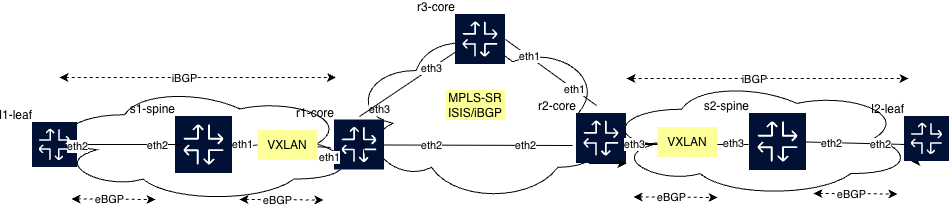

The diagram above was exported from draw.io. Its source (the exported page's mxGraphModel, read from the mxfile embedded in the PNG):
<mxGraphModel dx="1081" dy="591" grid="0" gridSize="10" guides="1" tooltips="1" connect="1" arrows="1" fold="1" page="1" pageScale="1" pageWidth="350" pageHeight="1075" background="none" math="0" shadow="0">
  <root>
    <mxCell id="0" />
    <mxCell id="1" parent="0" />
    <mxCell id="jD-qe-UTqGMKFSlI2qOc-19" value="" style="ellipse;shape=cloud;whiteSpace=wrap;html=1;" vertex="1" parent="1">
      <mxGeometry x="76" y="219" width="308" height="117" as="geometry" />
    </mxCell>
    <mxCell id="jD-qe-UTqGMKFSlI2qOc-17" value="" style="ellipse;shape=cloud;whiteSpace=wrap;html=1;" vertex="1" parent="1">
      <mxGeometry x="633" y="213.5" width="308" height="117" as="geometry" />
    </mxCell>
    <mxCell id="jD-qe-UTqGMKFSlI2qOc-6" value="" style="ellipse;shape=cloud;whiteSpace=wrap;html=1;" vertex="1" parent="1">
      <mxGeometry x="380" y="160" width="258" height="176" as="geometry" />
    </mxCell>
    <object label="r1-core" id="clab-basic-r1-core">
      <mxCell style="shape=image;imageAlign=center;imageVerticalAlign=middle;labelPosition=left;align=right;verticalLabelPosition=top;spacingLeft=0;verticalAlign=bottom;spacingTop=0;spacing=0;editableCssRules=\.st[0-2]$;labelBackgroundColor=none;aspect=fixed;imageAspect=0;image=data:image/svg+xml,(base64 omitted: 3284 chars);" parent="1" vertex="1">
        <mxGeometry x="362.99749999999983" y="253.5" width="50" height="50" as="geometry" />
      </mxCell>
    </object>
    <object label="r2-core" id="clab-basic-r2-core">
      <mxCell style="shape=image;imageAlign=center;imageVerticalAlign=middle;labelPosition=left;align=right;verticalLabelPosition=top;spacingLeft=0;verticalAlign=bottom;spacingTop=0;spacing=0;editableCssRules=\.st[0-2]$;labelBackgroundColor=none;aspect=fixed;imageAspect=0;image=data:image/svg+xml,(base64 omitted: 3284 chars);" parent="1" vertex="1">
        <mxGeometry x="604.9988037109373" y="247" width="50" height="50" as="geometry" />
      </mxCell>
    </object>
    <object label="r3-core" id="clab-basic-r3-core">
      <mxCell style="shape=image;imageAlign=center;imageVerticalAlign=middle;labelPosition=left;align=right;verticalLabelPosition=top;spacingLeft=0;verticalAlign=bottom;spacingTop=0;spacing=0;editableCssRules=\.st[0-2]$;labelBackgroundColor=none;aspect=fixed;imageAspect=0;image=data:image/svg+xml,(base64 omitted: 3284 chars);" parent="1" vertex="1">
        <mxGeometry x="484.0000537109373" y="148" width="50" height="50" as="geometry" />
      </mxCell>
    </object>
    <object label="l1-leaf" id="clab-basic-l1-leaf">
      <mxCell style="shape=image;imageAlign=center;imageVerticalAlign=middle;labelPosition=left;align=right;verticalLabelPosition=top;spacingLeft=0;verticalAlign=bottom;spacingTop=0;spacing=0;editableCssRules=\.st[0-2]$;labelBackgroundColor=none;aspect=fixed;imageAspect=0;image=data:image/svg+xml,(base64 omitted: 3284 chars);" parent="1" vertex="1">
        <mxGeometry x="60.9975" y="256" width="45" height="45" as="geometry" />
      </mxCell>
    </object>
    <mxCell id="jD-qe-UTqGMKFSlI2qOc-4" style="edgeStyle=orthogonalEdgeStyle;rounded=0;orthogonalLoop=1;jettySize=auto;html=1;exitX=0.25;exitY=1;exitDx=0;exitDy=0;" edge="1" parent="1" source="clab-basic-l2-leaf">
      <mxGeometry relative="1" as="geometry">
        <mxPoint x="940" y="295" as="targetPoint" />
      </mxGeometry>
    </mxCell>
    <object label="l2-leaf" id="clab-basic-l2-leaf">
      <mxCell style="shape=image;imageAlign=center;imageVerticalAlign=middle;labelPosition=left;align=right;verticalLabelPosition=top;spacingLeft=0;verticalAlign=bottom;spacingTop=0;spacing=0;editableCssRules=\.st[0-2]$;labelBackgroundColor=none;aspect=fixed;imageAspect=0;image=data:image/svg+xml,(base64 omitted: 3284 chars);" parent="1" vertex="1">
        <mxGeometry x="933.0026074218747" y="250" width="45" height="45" as="geometry" />
      </mxCell>
    </object>
    <object label="s1-spine" id="clab-basic-s1-spine">
      <mxCell style="shape=image;imageAlign=center;imageVerticalAlign=middle;labelPosition=left;align=right;verticalLabelPosition=top;spacingLeft=0;verticalAlign=bottom;spacingTop=0;spacing=0;editableCssRules=\.st[0-2]$;labelBackgroundColor=none;aspect=fixed;imageAspect=0;image=data:image/svg+xml,(base64 omitted: 3284 chars);" parent="1" vertex="1">
        <mxGeometry x="203.9962499999998" y="250" width="57" height="57" as="geometry" />
      </mxCell>
    </object>
    <object label="s2-spine" id="clab-basic-s2-spine">
      <mxCell style="shape=image;imageAlign=center;imageVerticalAlign=middle;labelPosition=left;align=right;verticalLabelPosition=top;spacingLeft=0;verticalAlign=bottom;spacingTop=0;spacing=0;editableCssRules=\.st[0-2]$;labelBackgroundColor=none;aspect=fixed;imageAspect=0;image=data:image/svg+xml,(base64 omitted: 3284 chars);" parent="1" vertex="1">
        <mxGeometry x="777.9976074218748" y="247" width="57" height="57" as="geometry" />
      </mxCell>
    </object>
    <object label="" src_label="eth2" trgt_label="eth2" source="clab-basic-r1-core" target="clab-basic-r2-core" id="link_id:link:clab-basic-r1-core:eth2:clab-basic-r2-core:eth2">
      <mxCell style="endArrow=none;jumpStyle=gap;exitY=0.5;exitX=1;noEdgeStyle=1;exitDx=0;exitDy=0;" parent="1" source="clab-basic-r1-core" edge="1">
        <mxGeometry relative="1" as="geometry">
          <mxPoint x="601" y="279" as="targetPoint" />
          <Array as="points">
            <mxPoint x="601" y="279" />
          </Array>
        </mxGeometry>
      </mxCell>
    </object>
    <mxCell id="link_id:link:clab-basic-r1-core:eth2:clab-basic-r2-core:eth2-src" value="eth2" style="edgeLabel;html=1;align=center;verticalAlign=middle;resizable=0;points=[];;" parent="link_id:link:clab-basic-r1-core:eth2:clab-basic-r2-core:eth2" vertex="1" connectable="0">
      <mxGeometry x="-0.5" width="39" height="25" relative="1" as="geometry">
        <mxPoint x="-19" y="-12" as="offset" />
      </mxGeometry>
    </mxCell>
    <mxCell id="link_id:link:clab-basic-r1-core:eth2:clab-basic-r2-core:eth2-trgt" value="eth2" style="edgeLabel;html=1;align=center;verticalAlign=middle;resizable=0;points=[];;" parent="link_id:link:clab-basic-r1-core:eth2:clab-basic-r2-core:eth2" vertex="1" connectable="0">
      <mxGeometry x="0.5" width="39" height="25" relative="-1" as="geometry">
        <mxPoint x="-19" y="-12" as="offset" />
      </mxGeometry>
    </mxCell>
    <object label="" src_label="eth1" trgt_label="eth1" source="clab-basic-r2-core" target="clab-basic-r3-core" id="link_id:link:clab-basic-r2-core:eth1:clab-basic-r3-core:eth1">
      <mxCell style="endArrow=none;jumpStyle=gap;entryY=0.5;entryX=1;noEdgeStyle=1;entryDx=0;entryDy=0;" parent="1" target="clab-basic-r3-core" edge="1">
        <mxGeometry relative="1" as="geometry">
          <mxPoint x="625" y="239" as="sourcePoint" />
        </mxGeometry>
      </mxCell>
    </object>
    <mxCell id="link_id:link:clab-basic-r2-core:eth1:clab-basic-r3-core:eth1-src" value="eth1" style="edgeLabel;html=1;align=center;verticalAlign=middle;resizable=0;points=[];;" parent="link_id:link:clab-basic-r2-core:eth1:clab-basic-r3-core:eth1" vertex="1" connectable="0">
      <mxGeometry x="-0.5" width="39" height="25" relative="1" as="geometry">
        <mxPoint x="-19" y="-12" as="offset" />
      </mxGeometry>
    </mxCell>
    <mxCell id="link_id:link:clab-basic-r2-core:eth1:clab-basic-r3-core:eth1-trgt" value="eth1" style="edgeLabel;html=1;align=center;verticalAlign=middle;resizable=0;points=[];;" parent="link_id:link:clab-basic-r2-core:eth1:clab-basic-r3-core:eth1" vertex="1" connectable="0">
      <mxGeometry x="0.5" width="39" height="25" relative="-1" as="geometry">
        <mxPoint x="-19" y="-12" as="offset" />
      </mxGeometry>
    </mxCell>
    <object label="" src_label="eth3" trgt_label="eth3" source="clab-basic-r2-core" target="clab-basic-s2-spine" id="link_id:link:clab-basic-r2-core:eth3:clab-basic-s2-spine:eth3">
      <mxCell style="endArrow=none;jumpStyle=gap;noEdgeStyle=1;" parent="1" edge="1" source="jD-qe-UTqGMKFSlI2qOc-18">
        <mxGeometry relative="1" as="geometry">
          <mxPoint x="655" y="278" as="sourcePoint" />
          <mxPoint x="777" y="278" as="targetPoint" />
          <Array as="points">
            <mxPoint x="655" y="278" />
          </Array>
        </mxGeometry>
      </mxCell>
    </object>
    <mxCell id="link_id:link:clab-basic-r2-core:eth3:clab-basic-s2-spine:eth3-trgt" value="eth3" style="edgeLabel;html=1;align=center;verticalAlign=middle;resizable=0;points=[];;" parent="link_id:link:clab-basic-r2-core:eth3:clab-basic-s2-spine:eth3" vertex="1" connectable="0">
      <mxGeometry x="0.5" width="39" height="25" relative="-1" as="geometry">
        <mxPoint x="4" y="-14" as="offset" />
      </mxGeometry>
    </mxCell>
    <object label="" src_label="eth2" trgt_label="eth2" source="clab-basic-l1-leaf" target="clab-basic-s1-spine" id="link_id:link:clab-basic-l1-leaf:eth2:clab-basic-s1-spine:eth2">
      <mxCell style="endArrow=none;jumpStyle=gap;entryY=0.5;entryX=0;noEdgeStyle=1;entryDx=0;entryDy=0;" parent="1" edge="1">
        <mxGeometry relative="1" as="geometry">
          <mxPoint x="111" y="278" as="sourcePoint" />
          <mxPoint x="209.9962499999997" y="278" as="targetPoint" />
        </mxGeometry>
      </mxCell>
    </object>
    <mxCell id="link_id:link:clab-basic-l1-leaf:eth2:clab-basic-s1-spine:eth2-src" value="eth2" style="edgeLabel;html=1;align=center;verticalAlign=middle;resizable=0;points=[];;" parent="link_id:link:clab-basic-l1-leaf:eth2:clab-basic-s1-spine:eth2" vertex="1" connectable="0">
      <mxGeometry x="-0.5" width="39" height="25" relative="1" as="geometry">
        <mxPoint x="-50" y="-11" as="offset" />
      </mxGeometry>
    </mxCell>
    <mxCell id="link_id:link:clab-basic-l1-leaf:eth2:clab-basic-s1-spine:eth2-trgt" value="eth2" style="edgeLabel;html=1;align=center;verticalAlign=middle;resizable=0;points=[];;" parent="link_id:link:clab-basic-l1-leaf:eth2:clab-basic-s1-spine:eth2" vertex="1" connectable="0">
      <mxGeometry x="0.5" width="39" height="25" relative="-1" as="geometry">
        <mxPoint x="-19" y="-12" as="offset" />
      </mxGeometry>
    </mxCell>
    <object label="" src_label="eth1" trgt_label="eth1" source="clab-basic-s1-spine" target="clab-basic-r1-core" id="link_id:link:clab-basic-s1-spine:eth1:clab-basic-r1-core:eth1">
      <mxCell style="endArrow=none;jumpStyle=gap;entryY=0.5;entryX=0;noEdgeStyle=1;entryDx=0;entryDy=0;" parent="1" edge="1" source="jD-qe-UTqGMKFSlI2qOc-21">
        <mxGeometry relative="1" as="geometry">
          <mxPoint x="262" y="281" as="sourcePoint" />
          <mxPoint x="358.99749999999995" y="281" as="targetPoint" />
        </mxGeometry>
      </mxCell>
    </object>
    <mxCell id="link_id:link:clab-basic-s1-spine:eth1:clab-basic-r1-core:eth1-trgt" value="eth1" style="edgeLabel;html=1;align=center;verticalAlign=middle;resizable=0;points=[];;" parent="link_id:link:clab-basic-s1-spine:eth1:clab-basic-r1-core:eth1" vertex="1" connectable="0">
      <mxGeometry x="0.5" width="39" height="25" relative="-1" as="geometry">
        <mxPoint x="-17" y="-2" as="offset" />
      </mxGeometry>
    </mxCell>
    <object label="" src_label="eth2" trgt_label="eth2" source="clab-basic-s2-spine" target="clab-basic-l2-leaf" id="link_id:link:clab-basic-s2-spine:eth2:clab-basic-l2-leaf:eth2">
      <mxCell style="endArrow=none;jumpStyle=gap;exitY=0.5;exitX=1;noEdgeStyle=1;exitDx=0;exitDy=0;" parent="1" source="clab-basic-s2-spine" edge="1">
        <mxGeometry relative="1" as="geometry">
          <mxPoint x="934" y="278" as="targetPoint" />
        </mxGeometry>
      </mxCell>
    </object>
    <mxCell id="link_id:link:clab-basic-s2-spine:eth2:clab-basic-l2-leaf:eth2-src" value="eth2" style="edgeLabel;html=1;align=center;verticalAlign=middle;resizable=0;points=[];;" parent="link_id:link:clab-basic-s2-spine:eth2:clab-basic-l2-leaf:eth2" vertex="1" connectable="0">
      <mxGeometry x="-0.5" width="39" height="25" relative="1" as="geometry">
        <mxPoint x="-19" y="-12" as="offset" />
      </mxGeometry>
    </mxCell>
    <mxCell id="link_id:link:clab-basic-s2-spine:eth2:clab-basic-l2-leaf:eth2-trgt" value="eth2" style="edgeLabel;html=1;align=center;verticalAlign=middle;resizable=0;points=[];;" parent="link_id:link:clab-basic-s2-spine:eth2:clab-basic-l2-leaf:eth2" vertex="1" connectable="0">
      <mxGeometry x="0.5" width="39" height="25" relative="-1" as="geometry">
        <mxPoint x="-19" y="-12" as="offset" />
      </mxGeometry>
    </mxCell>
    <mxCell id="Pm1AA4cnI4Jv0bs8bIC1-6" style="edgeStyle=orthogonalEdgeStyle;rounded=0;orthogonalLoop=1;jettySize=auto;html=1;exitX=0.25;exitY=1;exitDx=0;exitDy=0;entryX=1;entryY=1;entryDx=0;entryDy=0;" parent="1" source="clab-basic-r2-core" target="clab-basic-r2-core" edge="1">
      <mxGeometry relative="1" as="geometry" />
    </mxCell>
    <object label="" src_label="eth1" trgt_label="eth1" source="clab-basic-r2-core" target="clab-basic-r3-core" id="jD-qe-UTqGMKFSlI2qOc-1">
      <mxCell style="endArrow=none;jumpStyle=gap;entryY=0.5;entryX=1;noEdgeStyle=1;entryDx=0;entryDy=0;exitX=0;exitY=0.75;exitDx=0;exitDy=0;" edge="1" parent="1" source="jD-qe-UTqGMKFSlI2qOc-6">
        <mxGeometry relative="1" as="geometry">
          <mxPoint x="596" y="336.5" as="sourcePoint" />
          <mxPoint x="386" y="253.5" as="targetPoint" />
        </mxGeometry>
      </mxCell>
    </object>
    <mxCell id="jD-qe-UTqGMKFSlI2qOc-3" value="eth3" style="edgeLabel;html=1;align=center;verticalAlign=middle;resizable=0;points=[];;" vertex="1" connectable="0" parent="jD-qe-UTqGMKFSlI2qOc-1">
      <mxGeometry x="0.5" width="39" height="25" relative="-1" as="geometry">
        <mxPoint x="1" y="-31" as="offset" />
      </mxGeometry>
    </mxCell>
    <mxCell id="jD-qe-UTqGMKFSlI2qOc-5" value="MPLS-SR&lt;div&gt;ISIS/iBGP&lt;/div&gt;" style="text;html=1;whiteSpace=wrap;strokeColor=none;fillColor=#FFFF99;align=center;verticalAlign=middle;rounded=0;" vertex="1" parent="1">
      <mxGeometry x="474" y="223.5" width="60" height="30" as="geometry" />
    </mxCell>
    <mxCell id="jD-qe-UTqGMKFSlI2qOc-13" value="" style="endArrow=none;jumpStyle=gap;noEdgeStyle=1;exitX=0;exitY=0.75;exitDx=0;exitDy=0;" edge="1" parent="1" source="clab-basic-r3-core">
      <mxGeometry relative="1" as="geometry">
        <mxPoint x="484" y="186" as="sourcePoint" />
        <mxPoint x="388" y="250" as="targetPoint" />
      </mxGeometry>
    </mxCell>
    <mxCell id="jD-qe-UTqGMKFSlI2qOc-14" value="eth3" style="edgeLabel;html=1;align=center;verticalAlign=middle;resizable=0;points=[];;" vertex="1" connectable="0" parent="jD-qe-UTqGMKFSlI2qOc-13">
      <mxGeometry x="-0.5" width="39" height="25" relative="1" as="geometry">
        <mxPoint x="-19" y="-12" as="offset" />
      </mxGeometry>
    </mxCell>
    <mxCell id="jD-qe-UTqGMKFSlI2qOc-22" value="" style="endArrow=none;jumpStyle=gap;entryY=0.5;entryX=0;noEdgeStyle=1;entryDx=0;entryDy=0;" edge="1" parent="1" target="jD-qe-UTqGMKFSlI2qOc-21">
      <mxGeometry relative="1" as="geometry">
        <mxPoint x="262" y="281" as="sourcePoint" />
        <mxPoint x="358.99749999999995" y="281" as="targetPoint" />
      </mxGeometry>
    </mxCell>
    <mxCell id="jD-qe-UTqGMKFSlI2qOc-23" value="eth1" style="edgeLabel;html=1;align=center;verticalAlign=middle;resizable=0;points=[];;" vertex="1" connectable="0" parent="jD-qe-UTqGMKFSlI2qOc-22">
      <mxGeometry x="-0.5" width="39" height="25" relative="1" as="geometry">
        <mxPoint x="-16" y="-15" as="offset" />
      </mxGeometry>
    </mxCell>
    <mxCell id="jD-qe-UTqGMKFSlI2qOc-21" value="VXLAN" style="text;html=1;whiteSpace=wrap;strokeColor=none;fillColor=#FFFF99;align=center;verticalAlign=middle;rounded=0;" vertex="1" parent="1">
      <mxGeometry x="286" y="263.5" width="60" height="30" as="geometry" />
    </mxCell>
    <mxCell id="jD-qe-UTqGMKFSlI2qOc-25" value="" style="endArrow=none;jumpStyle=gap;noEdgeStyle=1;" edge="1" parent="1" target="jD-qe-UTqGMKFSlI2qOc-18">
      <mxGeometry relative="1" as="geometry">
        <mxPoint x="655" y="278" as="sourcePoint" />
        <mxPoint x="777" y="278" as="targetPoint" />
        <Array as="points" />
      </mxGeometry>
    </mxCell>
    <mxCell id="jD-qe-UTqGMKFSlI2qOc-26" value="eth3" style="edgeLabel;html=1;align=center;verticalAlign=middle;resizable=0;points=[];;" vertex="1" connectable="0" parent="jD-qe-UTqGMKFSlI2qOc-25">
      <mxGeometry x="-0.5" width="39" height="25" relative="1" as="geometry">
        <mxPoint x="-19" y="-12" as="offset" />
      </mxGeometry>
    </mxCell>
    <mxCell id="jD-qe-UTqGMKFSlI2qOc-18" value="VXLAN" style="text;html=1;whiteSpace=wrap;strokeColor=none;fillColor=#FFFF99;align=center;verticalAlign=middle;rounded=0;" vertex="1" parent="1">
      <mxGeometry x="686" y="260.5" width="60" height="30" as="geometry" />
    </mxCell>
    <mxCell id="jD-qe-UTqGMKFSlI2qOc-34" value="" style="endArrow=classic;startArrow=classic;html=1;rounded=0;dashed=1;" edge="1" parent="1">
      <mxGeometry width="50" height="50" relative="1" as="geometry">
        <mxPoint x="100" y="332.5" as="sourcePoint" />
        <mxPoint x="184" y="333" as="targetPoint" />
      </mxGeometry>
    </mxCell>
    <mxCell id="jD-qe-UTqGMKFSlI2qOc-35" value="eBGP" style="edgeLabel;html=1;align=center;verticalAlign=middle;resizable=0;points=[];" vertex="1" connectable="0" parent="jD-qe-UTqGMKFSlI2qOc-34">
      <mxGeometry x="-0.093" relative="1" as="geometry">
        <mxPoint as="offset" />
      </mxGeometry>
    </mxCell>
    <mxCell id="jD-qe-UTqGMKFSlI2qOc-36" value="" style="endArrow=classic;startArrow=classic;html=1;rounded=0;dashed=1;" edge="1" parent="1">
      <mxGeometry width="50" height="50" relative="1" as="geometry">
        <mxPoint x="268" y="333" as="sourcePoint" />
        <mxPoint x="352" y="333.5" as="targetPoint" />
      </mxGeometry>
    </mxCell>
    <mxCell id="jD-qe-UTqGMKFSlI2qOc-37" value="eBGP" style="edgeLabel;html=1;align=center;verticalAlign=middle;resizable=0;points=[];" vertex="1" connectable="0" parent="jD-qe-UTqGMKFSlI2qOc-36">
      <mxGeometry x="-0.093" relative="1" as="geometry">
        <mxPoint as="offset" />
      </mxGeometry>
    </mxCell>
    <mxCell id="jD-qe-UTqGMKFSlI2qOc-38" value="" style="endArrow=classic;startArrow=classic;html=1;rounded=0;dashed=1;" edge="1" parent="1">
      <mxGeometry width="50" height="50" relative="1" as="geometry">
        <mxPoint x="662" y="330.5" as="sourcePoint" />
        <mxPoint x="746" y="331" as="targetPoint" />
      </mxGeometry>
    </mxCell>
    <mxCell id="jD-qe-UTqGMKFSlI2qOc-39" value="eBGP" style="edgeLabel;html=1;align=center;verticalAlign=middle;resizable=0;points=[];" vertex="1" connectable="0" parent="jD-qe-UTqGMKFSlI2qOc-38">
      <mxGeometry x="-0.093" relative="1" as="geometry">
        <mxPoint as="offset" />
      </mxGeometry>
    </mxCell>
    <mxCell id="jD-qe-UTqGMKFSlI2qOc-40" value="" style="endArrow=classic;startArrow=classic;html=1;rounded=0;dashed=1;" edge="1" parent="1">
      <mxGeometry width="50" height="50" relative="1" as="geometry">
        <mxPoint x="842" y="327" as="sourcePoint" />
        <mxPoint x="926" y="327.5" as="targetPoint" />
      </mxGeometry>
    </mxCell>
    <mxCell id="jD-qe-UTqGMKFSlI2qOc-41" value="eBGP" style="edgeLabel;html=1;align=center;verticalAlign=middle;resizable=0;points=[];" vertex="1" connectable="0" parent="jD-qe-UTqGMKFSlI2qOc-40">
      <mxGeometry x="-0.093" relative="1" as="geometry">
        <mxPoint as="offset" />
      </mxGeometry>
    </mxCell>
    <mxCell id="jD-qe-UTqGMKFSlI2qOc-42" value="" style="endArrow=classic;startArrow=classic;html=1;rounded=0;dashed=1;" edge="1" parent="1">
      <mxGeometry width="50" height="50" relative="1" as="geometry">
        <mxPoint x="88" y="211" as="sourcePoint" />
        <mxPoint x="364.5" y="211" as="targetPoint" />
      </mxGeometry>
    </mxCell>
    <mxCell id="jD-qe-UTqGMKFSlI2qOc-43" value="iBGP" style="edgeLabel;html=1;align=center;verticalAlign=middle;resizable=0;points=[];" vertex="1" connectable="0" parent="jD-qe-UTqGMKFSlI2qOc-42">
      <mxGeometry x="-0.093" relative="1" as="geometry">
        <mxPoint x="-1" as="offset" />
      </mxGeometry>
    </mxCell>
    <mxCell id="jD-qe-UTqGMKFSlI2qOc-44" value="" style="endArrow=classic;startArrow=classic;html=1;rounded=0;dashed=1;" edge="1" parent="1">
      <mxGeometry width="50" height="50" relative="1" as="geometry">
        <mxPoint x="655" y="212" as="sourcePoint" />
        <mxPoint x="937" y="212" as="targetPoint" />
      </mxGeometry>
    </mxCell>
    <mxCell id="jD-qe-UTqGMKFSlI2qOc-45" value="iBGP" style="edgeLabel;html=1;align=center;verticalAlign=middle;resizable=0;points=[];" vertex="1" connectable="0" parent="jD-qe-UTqGMKFSlI2qOc-44">
      <mxGeometry x="-0.093" relative="1" as="geometry">
        <mxPoint x="-1" as="offset" />
      </mxGeometry>
    </mxCell>
  </root>
</mxGraphModel>